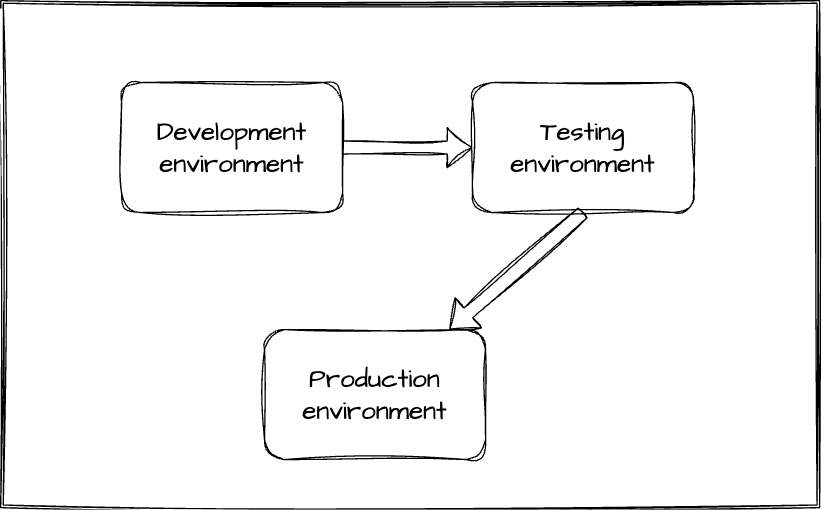

The diagram above was exported from draw.io. Its source (the exported page's mxGraphModel, read from the mxfile embedded in the PNG):
<mxGraphModel dx="1468" dy="960" grid="1" gridSize="10" guides="1" tooltips="1" connect="1" arrows="1" fold="1" page="1" pageScale="1" pageWidth="1600" pageHeight="1200" math="0" shadow="0">
  <root>
    <mxCell id="0" />
    <mxCell id="1" parent="0" />
    <mxCell id="A2D5dysPg7KU9ONPzWZ6-9" value="" style="shape=ext;double=1;rounded=0;whiteSpace=wrap;html=1;sketch=1;hachureGap=4;jiggle=2;curveFitting=1;fontFamily=Architects Daughter;fontSource=https%3A%2F%2Ffonts.googleapis.com%2Fcss%3Ffamily%3DArchitects%2BDaughter;fontSize=20;" vertex="1" parent="1">
      <mxGeometry x="520" y="310" width="630" height="390" as="geometry" />
    </mxCell>
    <mxCell id="A2D5dysPg7KU9ONPzWZ6-1" value="Development environment" style="rounded=1;whiteSpace=wrap;html=1;sketch=1;hachureGap=4;jiggle=2;curveFitting=1;fontFamily=Architects Daughter;fontSource=https%3A%2F%2Ffonts.googleapis.com%2Fcss%3Ffamily%3DArchitects%2BDaughter;fontSize=20;perimeterSpacing=0;spacingTop=0;" vertex="1" parent="1">
      <mxGeometry x="613" y="373" width="170" height="100" as="geometry" />
    </mxCell>
    <mxCell id="A2D5dysPg7KU9ONPzWZ6-2" value="Testing environment" style="rounded=1;whiteSpace=wrap;html=1;sketch=1;hachureGap=4;jiggle=2;curveFitting=1;fontFamily=Architects Daughter;fontSource=https%3A%2F%2Ffonts.googleapis.com%2Fcss%3Ffamily%3DArchitects%2BDaughter;fontSize=20;" vertex="1" parent="1">
      <mxGeometry x="883" y="373" width="170" height="100" as="geometry" />
    </mxCell>
    <mxCell id="A2D5dysPg7KU9ONPzWZ6-4" value="Production environment" style="rounded=1;whiteSpace=wrap;html=1;sketch=1;hachureGap=4;jiggle=2;curveFitting=1;fontFamily=Architects Daughter;fontSource=https%3A%2F%2Ffonts.googleapis.com%2Fcss%3Ffamily%3DArchitects%2BDaughter;fontSize=20;perimeterSpacing=0;spacingTop=0;" vertex="1" parent="1">
      <mxGeometry x="723" y="563" width="170" height="100" as="geometry" />
    </mxCell>
    <mxCell id="A2D5dysPg7KU9ONPzWZ6-5" value="" style="shape=flexArrow;endArrow=classic;html=1;rounded=0;sketch=1;hachureGap=4;jiggle=2;curveFitting=1;fontFamily=Architects Daughter;fontSource=https%3A%2F%2Ffonts.googleapis.com%2Fcss%3Ffamily%3DArchitects%2BDaughter;fontSize=16;entryX=0;entryY=0.5;entryDx=0;entryDy=0;exitX=1;exitY=0.5;exitDx=0;exitDy=0;" edge="1" parent="1" source="A2D5dysPg7KU9ONPzWZ6-1" target="A2D5dysPg7KU9ONPzWZ6-2">
      <mxGeometry width="50" height="50" relative="1" as="geometry">
        <mxPoint x="783" y="443" as="sourcePoint" />
        <mxPoint x="833" y="393" as="targetPoint" />
      </mxGeometry>
    </mxCell>
    <mxCell id="A2D5dysPg7KU9ONPzWZ6-6" value="" style="shape=flexArrow;endArrow=classic;html=1;rounded=0;sketch=1;hachureGap=4;jiggle=2;curveFitting=1;fontFamily=Architects Daughter;fontSource=https%3A%2F%2Ffonts.googleapis.com%2Fcss%3Ffamily%3DArchitects%2BDaughter;fontSize=16;exitX=0.5;exitY=1;exitDx=0;exitDy=0;" edge="1" parent="1" source="A2D5dysPg7KU9ONPzWZ6-2" target="A2D5dysPg7KU9ONPzWZ6-4">
      <mxGeometry width="50" height="50" relative="1" as="geometry">
        <mxPoint x="793" y="433" as="sourcePoint" />
        <mxPoint x="853" y="433" as="targetPoint" />
      </mxGeometry>
    </mxCell>
  </root>
</mxGraphModel>